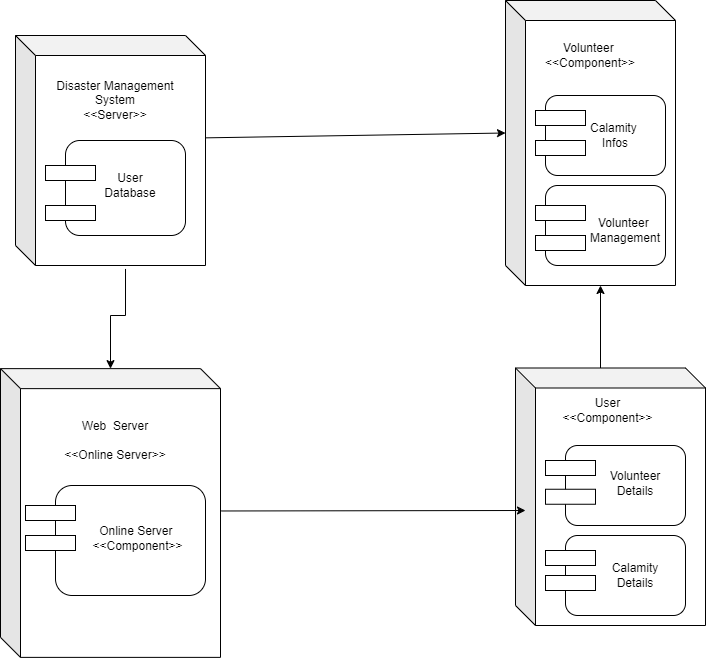

The diagram above was exported from draw.io. Its source (the exported page's mxGraphModel, read from the mxfile embedded in the PNG):
<mxGraphModel dx="1400" dy="764" grid="1" gridSize="10" guides="1" tooltips="1" connect="1" arrows="1" fold="1" page="1" pageScale="1" pageWidth="850" pageHeight="1100" math="0" shadow="0">
  <root>
    <mxCell id="0" />
    <mxCell id="1" parent="0" />
    <mxCell id="dSSls_2ukaHFAN6ridFF-1" value="" style="shape=cube;whiteSpace=wrap;html=1;boundedLbl=1;backgroundOutline=1;darkOpacity=0.05;darkOpacity2=0.1;" vertex="1" parent="1">
      <mxGeometry x="120" y="110" width="190" height="230" as="geometry" />
    </mxCell>
    <mxCell id="dSSls_2ukaHFAN6ridFF-2" value="" style="shape=cube;whiteSpace=wrap;html=1;boundedLbl=1;backgroundOutline=1;darkOpacity=0.05;darkOpacity2=0.1;" vertex="1" parent="1">
      <mxGeometry x="610" y="75" width="170" height="285" as="geometry" />
    </mxCell>
    <mxCell id="dSSls_2ukaHFAN6ridFF-3" value="&lt;br&gt;&lt;br&gt;" style="shape=cube;whiteSpace=wrap;html=1;boundedLbl=1;backgroundOutline=1;darkOpacity=0.05;darkOpacity2=0.1;" vertex="1" parent="1">
      <mxGeometry x="105" y="443.13" width="220" height="288.75" as="geometry" />
    </mxCell>
    <mxCell id="dSSls_2ukaHFAN6ridFF-4" value="" style="shape=cube;whiteSpace=wrap;html=1;boundedLbl=1;backgroundOutline=1;darkOpacity=0.05;darkOpacity2=0.1;" vertex="1" parent="1">
      <mxGeometry x="620" y="442.5" width="190" height="257.5" as="geometry" />
    </mxCell>
    <mxCell id="dSSls_2ukaHFAN6ridFF-5" value="" style="endArrow=classic;html=1;rounded=0;entryX=0;entryY=0;entryDx=0;entryDy=132.5;entryPerimeter=0;exitX=1;exitY=0.445;exitDx=0;exitDy=0;exitPerimeter=0;" edge="1" parent="1" source="dSSls_2ukaHFAN6ridFF-1" target="dSSls_2ukaHFAN6ridFF-2">
      <mxGeometry width="50" height="50" relative="1" as="geometry">
        <mxPoint x="250" y="240" as="sourcePoint" />
        <mxPoint x="370" y="240" as="targetPoint" />
      </mxGeometry>
    </mxCell>
    <mxCell id="dSSls_2ukaHFAN6ridFF-7" value="" style="endArrow=classic;html=1;rounded=0;exitX=1.003;exitY=0.493;exitDx=0;exitDy=0;exitPerimeter=0;" edge="1" parent="1" source="dSSls_2ukaHFAN6ridFF-3">
      <mxGeometry width="50" height="50" relative="1" as="geometry">
        <mxPoint x="350" y="470" as="sourcePoint" />
        <mxPoint x="630" y="585" as="targetPoint" />
      </mxGeometry>
    </mxCell>
    <mxCell id="dSSls_2ukaHFAN6ridFF-8" value="" style="endArrow=classic;html=1;rounded=0;exitX=0;exitY=0;exitDx=85;exitDy=0;exitPerimeter=0;" edge="1" parent="1" source="dSSls_2ukaHFAN6ridFF-4">
      <mxGeometry width="50" height="50" relative="1" as="geometry">
        <mxPoint x="500" y="360" as="sourcePoint" />
        <mxPoint x="705" y="360" as="targetPoint" />
      </mxGeometry>
    </mxCell>
    <mxCell id="dSSls_2ukaHFAN6ridFF-11" value="" style="edgeStyle=orthogonalEdgeStyle;rounded=0;orthogonalLoop=1;jettySize=auto;html=1;exitX=0.579;exitY=1.015;exitDx=0;exitDy=0;exitPerimeter=0;" edge="1" parent="1" source="dSSls_2ukaHFAN6ridFF-1" target="dSSls_2ukaHFAN6ridFF-3">
      <mxGeometry relative="1" as="geometry">
        <Array as="points">
          <mxPoint x="230" y="390" />
          <mxPoint x="215" y="390" />
        </Array>
      </mxGeometry>
    </mxCell>
    <mxCell id="dSSls_2ukaHFAN6ridFF-12" value="" style="rounded=1;whiteSpace=wrap;html=1;" vertex="1" parent="1">
      <mxGeometry x="170" y="215" width="120" height="95" as="geometry" />
    </mxCell>
    <mxCell id="dSSls_2ukaHFAN6ridFF-10" value="" style="verticalLabelPosition=bottom;verticalAlign=top;html=1;shape=mxgraph.basic.rect;fillColor2=none;strokeWidth=1;size=20;indent=5;" vertex="1" parent="1">
      <mxGeometry x="150" y="240" width="50" height="15" as="geometry" />
    </mxCell>
    <mxCell id="dSSls_2ukaHFAN6ridFF-13" value="" style="verticalLabelPosition=bottom;verticalAlign=top;html=1;shape=mxgraph.basic.rect;fillColor2=none;strokeWidth=1;size=20;indent=5;" vertex="1" parent="1">
      <mxGeometry x="150" y="280" width="50" height="15" as="geometry" />
    </mxCell>
    <mxCell id="dSSls_2ukaHFAN6ridFF-17" value="" style="rounded=1;whiteSpace=wrap;html=1;" vertex="1" parent="1">
      <mxGeometry x="650" y="260" width="120" height="80" as="geometry" />
    </mxCell>
    <mxCell id="dSSls_2ukaHFAN6ridFF-19" value="" style="verticalLabelPosition=bottom;verticalAlign=top;html=1;shape=mxgraph.basic.rect;fillColor2=none;strokeWidth=1;size=20;indent=98.67;" vertex="1" parent="1">
      <mxGeometry x="640" y="280" width="50" height="15" as="geometry" />
    </mxCell>
    <mxCell id="dSSls_2ukaHFAN6ridFF-20" value="" style="verticalLabelPosition=bottom;verticalAlign=top;html=1;shape=mxgraph.basic.rect;fillColor2=none;strokeWidth=1;size=20;indent=98.67;" vertex="1" parent="1">
      <mxGeometry x="640" y="310" width="50" height="15" as="geometry" />
    </mxCell>
    <mxCell id="dSSls_2ukaHFAN6ridFF-21" value="" style="rounded=1;whiteSpace=wrap;html=1;" vertex="1" parent="1">
      <mxGeometry x="670" y="610" width="120" height="80" as="geometry" />
    </mxCell>
    <mxCell id="dSSls_2ukaHFAN6ridFF-22" value="" style="verticalLabelPosition=bottom;verticalAlign=top;html=1;shape=mxgraph.basic.rect;fillColor2=none;strokeWidth=1;size=20;indent=98.67;" vertex="1" parent="1">
      <mxGeometry x="650" y="625" width="50" height="15" as="geometry" />
    </mxCell>
    <mxCell id="dSSls_2ukaHFAN6ridFF-23" value="" style="verticalLabelPosition=bottom;verticalAlign=top;html=1;shape=mxgraph.basic.rect;fillColor2=none;strokeWidth=1;size=20;indent=98.67;" vertex="1" parent="1">
      <mxGeometry x="650" y="650" width="50" height="15" as="geometry" />
    </mxCell>
    <mxCell id="dSSls_2ukaHFAN6ridFF-24" value="Web&amp;nbsp; Server&lt;br style=&quot;border-color: var(--border-color);&quot;&gt;&lt;br style=&quot;border-color: var(--border-color);&quot;&gt;&lt;span style=&quot;border-color: var(--border-color);&quot;&gt;&amp;lt;&amp;lt;Online Server&amp;gt;&amp;gt;&lt;/span&gt;" style="text;html=1;strokeColor=none;fillColor=none;align=center;verticalAlign=middle;whiteSpace=wrap;rounded=0;" vertex="1" parent="1">
      <mxGeometry x="160" y="500" width="120" height="30" as="geometry" />
    </mxCell>
    <mxCell id="dSSls_2ukaHFAN6ridFF-25" value="" style="rounded=1;whiteSpace=wrap;html=1;" vertex="1" parent="1">
      <mxGeometry x="160" y="560" width="150" height="110" as="geometry" />
    </mxCell>
    <mxCell id="dSSls_2ukaHFAN6ridFF-26" value="" style="verticalLabelPosition=bottom;verticalAlign=top;html=1;shape=mxgraph.basic.rect;fillColor2=none;strokeWidth=1;size=20;indent=100;" vertex="1" parent="1">
      <mxGeometry x="130" y="580" width="50" height="15" as="geometry" />
    </mxCell>
    <mxCell id="dSSls_2ukaHFAN6ridFF-27" value="" style="verticalLabelPosition=bottom;verticalAlign=top;html=1;shape=mxgraph.basic.rect;fillColor2=none;strokeWidth=1;size=20;indent=100;" vertex="1" parent="1">
      <mxGeometry x="130" y="610" width="50" height="15" as="geometry" />
    </mxCell>
    <mxCell id="dSSls_2ukaHFAN6ridFF-28" value="Disaster Management System &lt;br&gt;&amp;lt;&amp;lt;Server&amp;gt;&amp;gt;" style="text;html=1;strokeColor=none;fillColor=none;align=center;verticalAlign=middle;whiteSpace=wrap;rounded=0;" vertex="1" parent="1">
      <mxGeometry x="160" y="150" width="120" height="50" as="geometry" />
    </mxCell>
    <mxCell id="dSSls_2ukaHFAN6ridFF-29" value="Volunteer&amp;nbsp;&lt;br style=&quot;border-color: var(--border-color);&quot;&gt;&amp;lt;&amp;lt;Component&amp;gt;&amp;gt;" style="text;html=1;strokeColor=none;fillColor=none;align=center;verticalAlign=middle;whiteSpace=wrap;rounded=0;" vertex="1" parent="1">
      <mxGeometry x="650" y="110" width="90" height="40" as="geometry" />
    </mxCell>
    <mxCell id="dSSls_2ukaHFAN6ridFF-30" value="" style="rounded=1;whiteSpace=wrap;html=1;" vertex="1" parent="1">
      <mxGeometry x="650" y="170" width="120" height="80" as="geometry" />
    </mxCell>
    <mxCell id="dSSls_2ukaHFAN6ridFF-31" value="" style="verticalLabelPosition=bottom;verticalAlign=top;html=1;shape=mxgraph.basic.rect;fillColor2=none;strokeWidth=1;size=20;indent=98.67;" vertex="1" parent="1">
      <mxGeometry x="640" y="185" width="50" height="15" as="geometry" />
    </mxCell>
    <mxCell id="dSSls_2ukaHFAN6ridFF-32" value="" style="verticalLabelPosition=bottom;verticalAlign=top;html=1;shape=mxgraph.basic.rect;fillColor2=none;strokeWidth=1;size=20;indent=98.67;" vertex="1" parent="1">
      <mxGeometry x="640" y="215" width="50" height="15" as="geometry" />
    </mxCell>
    <mxCell id="dSSls_2ukaHFAN6ridFF-33" value="User&lt;br style=&quot;border-color: var(--border-color);&quot;&gt;&amp;lt;&amp;lt;Component&amp;gt;&amp;gt;" style="text;html=1;strokeColor=none;fillColor=none;align=center;verticalAlign=middle;whiteSpace=wrap;rounded=0;" vertex="1" parent="1">
      <mxGeometry x="665" y="470" width="95" height="30" as="geometry" />
    </mxCell>
    <mxCell id="dSSls_2ukaHFAN6ridFF-34" value="" style="rounded=1;whiteSpace=wrap;html=1;" vertex="1" parent="1">
      <mxGeometry x="670" y="520" width="120" height="80" as="geometry" />
    </mxCell>
    <mxCell id="dSSls_2ukaHFAN6ridFF-35" value="" style="verticalLabelPosition=bottom;verticalAlign=top;html=1;shape=mxgraph.basic.rect;fillColor2=none;strokeWidth=1;size=20;indent=98.67;" vertex="1" parent="1">
      <mxGeometry x="650" y="535" width="50" height="15" as="geometry" />
    </mxCell>
    <mxCell id="dSSls_2ukaHFAN6ridFF-36" value="" style="verticalLabelPosition=bottom;verticalAlign=top;html=1;shape=mxgraph.basic.rect;fillColor2=none;strokeWidth=1;size=20;indent=98.67;" vertex="1" parent="1">
      <mxGeometry x="650" y="563.75" width="50" height="15" as="geometry" />
    </mxCell>
    <mxCell id="dSSls_2ukaHFAN6ridFF-38" value="User Database" style="text;html=1;strokeColor=none;fillColor=none;align=center;verticalAlign=middle;whiteSpace=wrap;rounded=0;" vertex="1" parent="1">
      <mxGeometry x="200" y="230" width="70" height="60" as="geometry" />
    </mxCell>
    <mxCell id="dSSls_2ukaHFAN6ridFF-39" value="Online Server&amp;nbsp;&lt;br&gt;&amp;lt;&amp;lt;Component&amp;gt;&amp;gt;" style="text;html=1;strokeColor=none;fillColor=none;align=center;verticalAlign=middle;whiteSpace=wrap;rounded=0;" vertex="1" parent="1">
      <mxGeometry x="200" y="578.75" width="85" height="67.5" as="geometry" />
    </mxCell>
    <mxCell id="dSSls_2ukaHFAN6ridFF-41" value="Volunteer Details&lt;br&gt;" style="text;html=1;strokeColor=none;fillColor=none;align=center;verticalAlign=middle;whiteSpace=wrap;rounded=0;" vertex="1" parent="1">
      <mxGeometry x="700" y="535" width="80" height="45" as="geometry" />
    </mxCell>
    <mxCell id="dSSls_2ukaHFAN6ridFF-42" value="Calamity Details" style="text;html=1;strokeColor=none;fillColor=none;align=center;verticalAlign=middle;whiteSpace=wrap;rounded=0;" vertex="1" parent="1">
      <mxGeometry x="710" y="620" width="60" height="60" as="geometry" />
    </mxCell>
    <mxCell id="dSSls_2ukaHFAN6ridFF-43" value="Calamity&amp;nbsp;&lt;br&gt;Infos" style="text;html=1;strokeColor=none;fillColor=none;align=center;verticalAlign=middle;whiteSpace=wrap;rounded=0;" vertex="1" parent="1">
      <mxGeometry x="690" y="195" width="60" height="30" as="geometry" />
    </mxCell>
    <mxCell id="dSSls_2ukaHFAN6ridFF-44" value="Volunteer&amp;nbsp;&lt;br&gt;Management" style="text;html=1;strokeColor=none;fillColor=none;align=center;verticalAlign=middle;whiteSpace=wrap;rounded=0;" vertex="1" parent="1">
      <mxGeometry x="700" y="290" width="60" height="30" as="geometry" />
    </mxCell>
  </root>
</mxGraphModel>